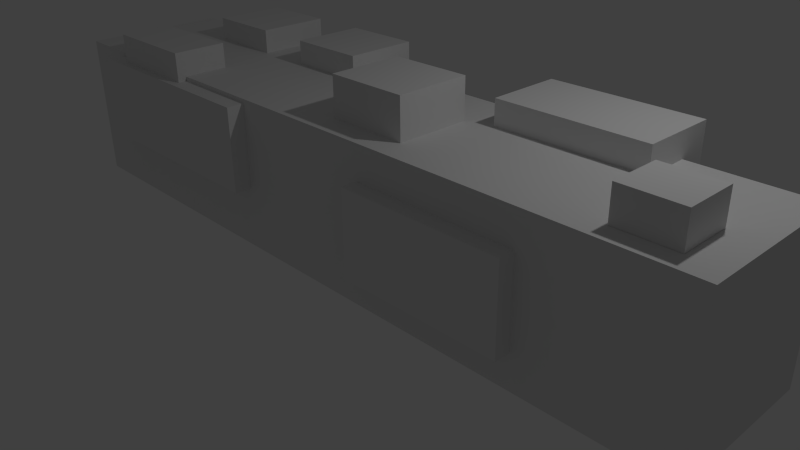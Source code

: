 # Source: Wall_1x5.blend  (saved by Blender 2.76.0; exported with 4.5.12 LTS)
import bpy
from mathutils import Matrix  # noqa: F401  (used for matrix-valued properties, if any)

bpy.ops.wm.read_factory_settings(use_empty=True)
scene = bpy.context.scene
scene.name = 'Scene'

# ---- collections
col_collection_1 = bpy.data.collections.new('Collection 1'); scene.collection.children.link(col_collection_1)

# ---- materials (node trees are filled in below, after node groups)
mat_material = bpy.data.materials.new('Material')
mat_material.alpha_threshold = 0.0
mat_material.use_transparent_shadow = False
mat_material.roughness = 0.5
mat_material.line_color = (0.0, 0.0, 0.0, 1.0)

# ---- material node trees

# ---- world
world_world = bpy.data.worlds.new('World'); scene.world = world_world
world_world.color = (0.05088, 0.05088, 0.05088)
world_world.use_sun_shadow = False
world_world.sun_shadow_jitter_overblur = 0.0
world_world.cycles.sampling_method = 'MANUAL'
world_world.cycles.sample_map_resolution = 256

# ---- cameras
cam_camera = bpy.data.cameras.new('Camera')
cam_camera.clip_end = 100.0
cam_camera.lens = 35.0
cam_camera.sensor_width = 32.0
cam_camera.sensor_height = 18.0
cam_camera.ortho_scale = 7.314
cam_camera.dof.focus_distance = 0.0
cam_camera.dof.aperture_fstop = 128.0

# ---- lights
light_lamp = bpy.data.lights.new('Lamp', 'POINT')
light_lamp.transmission_factor = 0.0
light_lamp.cutoff_distance = 30.0
light_lamp.energy = 100.0
light_lamp.shadow_buffer_clip_start = 1.001
light_lamp.shadow_soft_size = 0.1
light_lamp.shadow_maximum_resolution = 0.006
light_lamp.use_absolute_resolution = True
light_lamp.cycles.use_multiple_importance_sampling = False

# ---- meshes
me_cube = bpy.data.meshes.new('Cube')
me_cube.from_pydata([(1.0, 1.0, -1.0), (1.0, -1.0, -1.0), (-1.0, -1.0, -1.0), (-1.0, 1.0, -1.0), (1.0, 1.0, 1.0), (1.0, -1.0, 1.0), (-1.0, -1.0, 1.0), (-1.0, 1.0, 1.0), (0.6186, -0.8818, 0.558), (0.6186, -0.8818, -0.558), (0.1792, -0.8818, -0.558), (0.1792, -0.8818, 0.558), (0.6186, -1.212, 0.558), (0.6186, -1.212, -0.558), (0.1792, -1.212, -0.558), (0.1792, -1.212, 0.558), (-0.2316, -0.9813, 0.9445), (-0.2316, -0.9813, -0.1715), (-0.8341, -0.9813, -0.1715), (-0.8341, -0.9813, 0.9445), (-0.2316, -1.232, 0.9445), (-0.2316, -1.232, -0.1715), (-0.8341, -1.232, -0.1715), (-0.8341, -1.232, 0.9445), (0.706, 1.377, 1.322), (0.706, 1.377, 0.346), (0.706, 0.4013, 1.322), (0.706, 0.4013, 0.346), (0.3185, 1.377, 1.322), (0.3185, 1.377, 0.346), (0.3185, 0.4013, 1.322), (0.3185, 0.4013, 0.346), (-0.1515, 1.377, 1.322), (-0.1515, 1.377, 0.346), (-0.1515, 0.4013, 1.322), (-0.1515, 0.4013, 0.346), (-0.3672, 1.377, 1.322), (-0.3672, 1.377, 0.346), (-0.3672, 0.4013, 1.322), (-0.3672, 0.4013, 0.346), (-0.524, 1.377, 1.322), (-0.524, 1.377, 0.346), (-0.524, 0.4013, 1.322), (-0.524, 0.4013, 0.346), (-0.7397, 1.377, 1.322), (-0.7397, 1.377, 0.346), (-0.7397, 0.4013, 1.322), (-0.7397, 0.4013, 0.346), (0.2493, 0.3029, 1.521), (0.2493, 0.3029, 0.9128), (0.2493, -0.6729, 1.521), (0.2493, -0.6729, 0.9128), (0.03362, 0.3029, 1.521), (0.03362, 0.3029, 0.9128), (0.03362, -0.6729, 1.521), (0.03362, -0.6729, 0.9128), (0.9158, -0.09536, 1.407), (0.9158, -0.09536, 1.002), (0.9158, -0.7454, 1.407), (0.9158, -0.7454, 1.002), (0.7721, -0.09536, 1.407), (0.7721, -0.09536, 1.002), (0.7721, -0.7454, 1.407), (0.7721, -0.7454, 1.002), (-0.4888, -0.4067, 1.331), (-0.4888, -0.4067, 0.8841), (-0.4888, -1.123, 1.331), (-0.4888, -1.123, 0.8841), (-0.7645, -0.4067, 1.331), (-0.7645, -0.4067, 0.8841), (-0.7645, -1.123, 1.331), (-0.7645, -1.123, 0.8841), (0.1705, 1.23, 0.003873), (0.1705, 1.23, -0.9719), (0.1705, 0.8774, 0.003873), (0.1705, 0.8774, -0.9719), (-0.04524, 1.23, 0.003873), (-0.04524, 1.23, -0.9719), (-0.04524, 0.8774, 0.003873), (-0.04524, 0.8774, -0.9719)], [], [(12, 15, 14, 13), (4, 7, 6, 5), (0, 4, 5, 1), (1, 5, 6, 2), (2, 6, 7, 3), (4, 0, 3, 7), (8, 12, 13, 9), (9, 13, 14, 10), (10, 14, 15, 11), (12, 8, 11, 15), (20, 23, 22, 21), (16, 20, 21, 17), (17, 21, 22, 18), (18, 22, 23, 19), (20, 16, 19, 23), (30, 28, 29, 31), (31, 29, 25, 27), (24, 26, 27, 25), (28, 24, 25, 29), (26, 30, 31, 27), (26, 24, 28, 30), (38, 36, 37, 39), (39, 37, 33, 35), (32, 34, 35, 33), (36, 32, 33, 37), (34, 38, 39, 35), (34, 32, 36, 38), (46, 44, 45, 47), (47, 45, 41, 43), (40, 42, 43, 41), (44, 40, 41, 45), (42, 46, 47, 43), (42, 40, 44, 46), (54, 52, 53, 55), (55, 53, 49, 51), (48, 50, 51, 49), (52, 48, 49, 53), (50, 54, 55, 51), (50, 48, 52, 54), (62, 60, 61, 63), (63, 61, 57, 59), (56, 58, 59, 57), (60, 56, 57, 61), (58, 62, 63, 59), (58, 56, 60, 62), (70, 68, 69, 71), (71, 69, 65, 67), (64, 66, 67, 65), (68, 64, 65, 69), (66, 70, 71, 67), (66, 64, 68, 70), (78, 76, 77, 79), (72, 74, 75, 73), (76, 72, 73, 77), (74, 78, 79, 75), (74, 72, 76, 78)])
_uv = me_cube.uv_layers.new(name='UVMap')
_uv.uv.foreach_set('vector', [0.4547, 0.7242, 0.412, 0.7242, 0.412, 0.6158, 0.4547, 0.6158, 0.3888, 0.3888, 0.1945, 0.3888, 0.1945, 0.1945, 0.3888, 0.1945, 0.5831, 0.3888, 0.3888, 0.3888, 0.3888, 0.1945, 0.5831, 0.1945, 0.3888, 0.0002457, 0.3888, 0.1945, 0.1945, 0.1945, 0.1945, 0.0002458, 0.0002457, 0.1945, 0.1945, 0.1945, 0.1945, 0.3888, 0.0002458, 0.3888, 0.3888, 0.3888, 0.3888, 0.5831, 0.1945, 0.5831, 0.1945, 0.3888, 0.4868, 0.7242, 0.4547, 0.7242, 0.4547, 0.6158, 0.4868, 0.6158, 0.4547, 0.5836, 0.4547, 0.6158, 0.412, 0.6158, 0.412, 0.5836, 0.3799, 0.6158, 0.412, 0.6158, 0.412, 0.7242, 0.3799, 0.7242, 0.4547, 0.7242, 0.4547, 0.7563, 0.412, 0.7563, 0.412, 0.7242, 0.8776, 0.606, 0.8191, 0.606, 0.8191, 0.4975, 0.8776, 0.4975, 0.902, 0.606, 0.8776, 0.606, 0.8776, 0.4975, 0.902, 0.4975, 0.8776, 0.4731, 0.8776, 0.4975, 0.8191, 0.4975, 0.8191, 0.4731, 0.7947, 0.4975, 0.8191, 0.4975, 0.8191, 0.606, 0.7947, 0.606, 0.8776, 0.606, 0.8776, 0.6303, 0.8191, 0.6303, 0.8191, 0.606, 0.7161, 0.2846, 0.7161, 0.1898, 0.8109, 0.1898, 0.8109, 0.2846, 0.7161, 0.0002457, 0.7161, 0.09504, 0.6784, 0.09504, 0.6784, 0.0002457, 0.6784, 0.1898, 0.6784, 0.2846, 0.5836, 0.2846, 0.5836, 0.1898, 0.7161, 0.1898, 0.6784, 0.1898, 0.6784, 0.09504, 0.7161, 0.09504, 0.6784, 0.2846, 0.7161, 0.2846, 0.7161, 0.3794, 0.6784, 0.3794, 0.6784, 0.2846, 0.6784, 0.1898, 0.7161, 0.1898, 0.7161, 0.2846, 0.6784, 0.4747, 0.6784, 0.5695, 0.5836, 0.5695, 0.5836, 0.4747, 0.6784, 0.7591, 0.6784, 0.6643, 0.6994, 0.6643, 0.6994, 0.7591, 0.6994, 0.5695, 0.6994, 0.4747, 0.7942, 0.4747, 0.7942, 0.5695, 0.6784, 0.5695, 0.6994, 0.5695, 0.6994, 0.6643, 0.6784, 0.6643, 0.6994, 0.4747, 0.6784, 0.4747, 0.6784, 0.3799, 0.6994, 0.3799, 0.6994, 0.4747, 0.6994, 0.5695, 0.6784, 0.5695, 0.6784, 0.4747, 0.09504, 0.6994, 0.1898, 0.6994, 0.1898, 0.7942, 0.09504, 0.7942, 0.3794, 0.6994, 0.2846, 0.6994, 0.2846, 0.6784, 0.3794, 0.6784, 0.1898, 0.6784, 0.09504, 0.6784, 0.09504, 0.5836, 0.1898, 0.5836, 0.1898, 0.6994, 0.1898, 0.6784, 0.2846, 0.6784, 0.2846, 0.6994, 0.09504, 0.6784, 0.09504, 0.6994, 0.0002457, 0.6994, 0.0002457, 0.6784, 0.09504, 0.6784, 0.1898, 0.6784, 0.1898, 0.6994, 0.09504, 0.6994, 0.05937, 0.8747, 0.1542, 0.8747, 0.1542, 0.9339, 0.05937, 0.9339, 0.3081, 0.8747, 0.2133, 0.8747, 0.2133, 0.8538, 0.3081, 0.8538, 0.1542, 0.8538, 0.05937, 0.8538, 0.05937, 0.7947, 0.1542, 0.7947, 0.1542, 0.8747, 0.1542, 0.8538, 0.2133, 0.8538, 0.2133, 0.8747, 0.05937, 0.8538, 0.05937, 0.8747, 0.0002457, 0.8747, 0.0002457, 0.8538, 0.05937, 0.8538, 0.1542, 0.8538, 0.1542, 0.8747, 0.05937, 0.8747, 0.8341, 0.4333, 0.8972, 0.4333, 0.8972, 0.4726, 0.8341, 0.4726, 0.9998, 0.4333, 0.9366, 0.4333, 0.9366, 0.4193, 0.9998, 0.4193, 0.8972, 0.4193, 0.8341, 0.4193, 0.8341, 0.3799, 0.8972, 0.3799, 0.8972, 0.4333, 0.8972, 0.4193, 0.9366, 0.4193, 0.9366, 0.4333, 0.8341, 0.4193, 0.8341, 0.4333, 0.7947, 0.4333, 0.7947, 0.4193, 0.8341, 0.4193, 0.8972, 0.4193, 0.8972, 0.4333, 0.8341, 0.4333, 0.352, 0.8648, 0.4215, 0.8648, 0.4215, 0.9082, 0.352, 0.9082, 0.5345, 0.8648, 0.4649, 0.8648, 0.4649, 0.8381, 0.5345, 0.8381, 0.4215, 0.8381, 0.352, 0.8381, 0.352, 0.7947, 0.4215, 0.7947, 0.4215, 0.8648, 0.4215, 0.8381, 0.4649, 0.8381, 0.4649, 0.8648, 0.352, 0.8381, 0.352, 0.8648, 0.3086, 0.8648, 0.3086, 0.8381, 0.352, 0.8381, 0.4215, 0.8381, 0.4215, 0.8648, 0.352, 0.8648, 0.6784, 0.8753, 0.7732, 0.8753, 0.7732, 0.9701, 0.6784, 0.9701, 0.7732, 0.8544, 0.6784, 0.8544, 0.6785, 0.7596, 0.7733, 0.7596, 0.7732, 0.8753, 0.7732, 0.8544, 0.868, 0.8544, 0.868, 0.8754, 0.6784, 0.8544, 0.6784, 0.8753, 0.5836, 0.8753, 0.5836, 0.8543, 0.6784, 0.8544, 0.7732, 0.8544, 0.7732, 0.8753, 0.6784, 0.8753])
me_cube.materials.append(mat_material)
me_cube.use_remesh_preserve_volume = False
me_cube.use_remesh_preserve_attributes = False
me_cube.use_mirror_vertex_groups = False
me_cube.use_paint_bone_selection = False
me_cube.use_paint_mask = True
me_cube.update()

# ---- objects
ob_cube = bpy.data.objects.new('Cube', me_cube)
ob_lamp = bpy.data.objects.new('Lamp', light_lamp)
ob_camera = bpy.data.objects.new('Camera', cam_camera)

# ---- transforms, parenting, visibility, modifiers, constraints
ob_cube.location = (0.0, 0.0, 1.045)
ob_cube.scale = (5.0, 1.0, 1.0)
ob_cube.lock_rotations_4d = False
ob_cube.empty_display_type = 'ARROWS'
ob_cube.lineart.crease_threshold = 0.0
ob_lamp.location = (4.076, 1.005, 5.904)
ob_lamp.rotation_euler = (0.6503, 0.05522, 1.866)
ob_lamp.lock_rotations_4d = False
ob_lamp.empty_display_type = 'ARROWS'
ob_lamp.color = (0.0, 0.0, 0.0, 0.0)
ob_lamp.lineart.crease_threshold = 0.0
ob_camera.location = (7.481, -6.508, 5.344)
ob_camera.rotation_euler = (1.109, 0.01082, 0.8149)
ob_camera.lock_rotations_4d = False
ob_camera.empty_display_type = 'ARROWS'
ob_camera.color = (0.0, 0.0, 0.0, 0.0)
ob_camera.display_type = 'WIRE'
ob_camera.lineart.crease_threshold = 0.0

# ---- collection membership
col_collection_1.objects.link(ob_cube)
col_collection_1.objects.link(ob_lamp)
col_collection_1.objects.link(ob_camera)

# ---- scene / render settings (as saved in the file)
scene.camera = ob_camera
scene.frame_start = 1; scene.frame_end = 250; scene.frame_set(1)
scene.render.engine = 'BLENDER_EEVEE_NEXT'
scene.render.resolution_percentage = 50
scene.render.dither_intensity = 0.0
scene.cycles.use_denoising = False
scene.cycles.samples = 10
scene.cycles.sampling_pattern = 'TABULATED_SOBOL'
scene.cycles.light_sampling_threshold = 0.0
scene.cycles.use_adaptive_sampling = False
scene.cycles.use_light_tree = False
scene.cycles.blur_glossy = 0.0
scene.cycles.pixel_filter_type = 'GAUSSIAN'
scene.cycles.sample_clamp_indirect = 0.0
scene.view_settings.view_transform = 'Standard'
bpy.context.view_layer.update()
